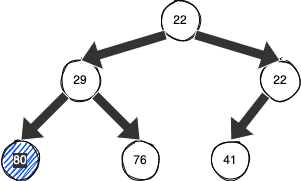

The diagram above was exported from draw.io. Its source (the exported page's mxGraphModel, read from the mxfile embedded in the PNG):
<mxGraphModel dx="418" dy="230" grid="1" gridSize="10" guides="1" tooltips="1" connect="1" arrows="1" fold="1" page="1" pageScale="1" pageWidth="827" pageHeight="1169" math="0" shadow="0">
  <root>
    <mxCell id="0" />
    <mxCell id="1" parent="0" />
    <mxCell id="3" value="29" style="ellipse;whiteSpace=wrap;html=1;aspect=fixed;fontColor=#000000;sketch=1;strokeColor=#000000;" parent="1" vertex="1">
      <mxGeometry x="100" y="360" width="40" height="40" as="geometry" />
    </mxCell>
    <mxCell id="5" value="80" style="ellipse;whiteSpace=wrap;html=1;aspect=fixed;strokeColor=#000000;fontColor=#ffffff;fillColor=#0050ef;sketch=1;labelBackgroundColor=#333333;" parent="1" vertex="1">
      <mxGeometry x="40" y="440" width="40" height="40" as="geometry" />
    </mxCell>
    <mxCell id="6" value="76" style="ellipse;whiteSpace=wrap;html=1;aspect=fixed;fontColor=#000000;sketch=1;strokeColor=#000000;" parent="1" vertex="1">
      <mxGeometry x="160" y="440" width="40" height="40" as="geometry" />
    </mxCell>
    <mxCell id="7" value="41" style="ellipse;whiteSpace=wrap;html=1;aspect=fixed;strokeColor=#000000;fontColor=#000000;sketch=1;" parent="1" vertex="1">
      <mxGeometry x="250" y="440" width="40" height="40" as="geometry" />
    </mxCell>
    <mxCell id="18" value="22" style="ellipse;whiteSpace=wrap;html=1;aspect=fixed;fontColor=#000000;sketch=1;strokeColor=#000000;" parent="1" vertex="1">
      <mxGeometry x="200" y="300" width="40" height="40" as="geometry" />
    </mxCell>
    <mxCell id="19" value="22" style="ellipse;whiteSpace=wrap;html=1;aspect=fixed;fontColor=#000000;sketch=1;strokeColor=#000000;" parent="1" vertex="1">
      <mxGeometry x="300" y="360" width="40" height="40" as="geometry" />
    </mxCell>
    <mxCell id="20" value="" style="shape=flexArrow;endArrow=classic;html=1;fontColor=#000000;entryX=0.5;entryY=0;entryDx=0;entryDy=0;exitX=0;exitY=1;exitDx=0;exitDy=0;fillColor=#333333;strokeColor=#FFFFFF;" edge="1" parent="1" source="18" target="3">
      <mxGeometry width="50" height="50" relative="1" as="geometry">
        <mxPoint x="40" y="360" as="sourcePoint" />
        <mxPoint x="90" y="310" as="targetPoint" />
      </mxGeometry>
    </mxCell>
    <mxCell id="21" value="" style="shape=flexArrow;endArrow=classic;html=1;fontColor=#000000;entryX=0.5;entryY=0;entryDx=0;entryDy=0;exitX=1;exitY=1;exitDx=0;exitDy=0;fillColor=#333333;strokeColor=#FFFFFF;" edge="1" parent="1" source="18" target="19">
      <mxGeometry width="50" height="50" relative="1" as="geometry">
        <mxPoint x="200" y="410" as="sourcePoint" />
        <mxPoint x="250" y="360" as="targetPoint" />
      </mxGeometry>
    </mxCell>
    <mxCell id="22" value="" style="shape=flexArrow;endArrow=classic;html=1;fontColor=#000000;entryX=0.5;entryY=0;entryDx=0;entryDy=0;exitX=0;exitY=1;exitDx=0;exitDy=0;fillColor=#333333;strokeColor=#FFFFFF;" edge="1" parent="1" source="3" target="5">
      <mxGeometry width="50" height="50" relative="1" as="geometry">
        <mxPoint x="10" y="420" as="sourcePoint" />
        <mxPoint x="60" y="370" as="targetPoint" />
      </mxGeometry>
    </mxCell>
    <mxCell id="23" value="" style="shape=flexArrow;endArrow=classic;html=1;fontColor=#000000;entryX=0.5;entryY=0;entryDx=0;entryDy=0;exitX=1;exitY=1;exitDx=0;exitDy=0;fillColor=#333333;strokeColor=#FFFFFF;" edge="1" parent="1" source="3" target="6">
      <mxGeometry width="50" height="50" relative="1" as="geometry">
        <mxPoint x="80" y="520" as="sourcePoint" />
        <mxPoint x="130" y="470" as="targetPoint" />
      </mxGeometry>
    </mxCell>
    <mxCell id="24" value="" style="shape=flexArrow;endArrow=classic;html=1;fontColor=#000000;entryX=0.5;entryY=0;entryDx=0;entryDy=0;exitX=0;exitY=1;exitDx=0;exitDy=0;fillColor=#333333;strokeColor=#FFFFFF;" edge="1" parent="1" source="19" target="7">
      <mxGeometry width="50" height="50" relative="1" as="geometry">
        <mxPoint x="210" y="420" as="sourcePoint" />
        <mxPoint x="260" y="370" as="targetPoint" />
      </mxGeometry>
    </mxCell>
  </root>
</mxGraphModel>